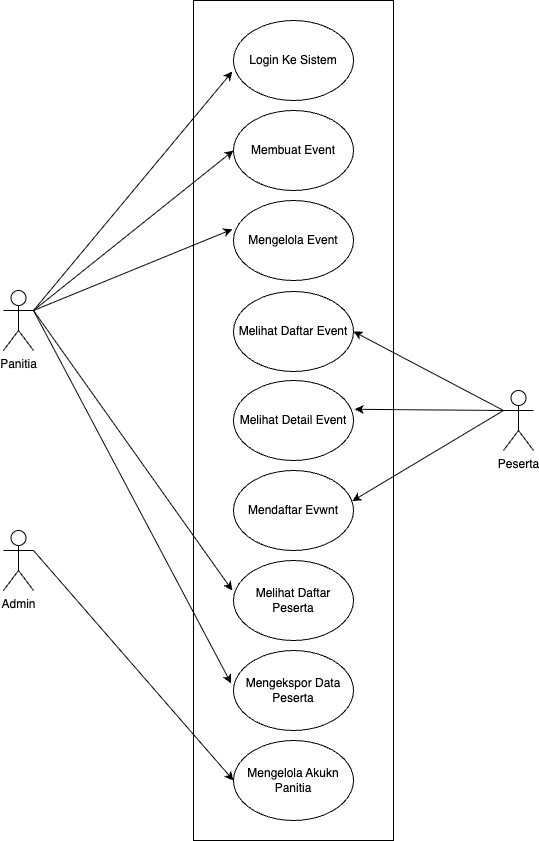

The diagram above was exported from draw.io. Its source (the exported page's mxGraphModel, read from the mxfile embedded in the PNG):
<mxGraphModel dx="1100" dy="953" grid="1" gridSize="10" guides="1" tooltips="1" connect="1" arrows="1" fold="1" page="1" pageScale="1" pageWidth="850" pageHeight="1100" math="0" shadow="0">
  <root>
    <mxCell id="0" />
    <mxCell id="1" parent="0" />
    <mxCell id="AVp71TeqD8k4POHxLjer-2" value="Melihat Daftar Event" style="ellipse;whiteSpace=wrap;html=1;" vertex="1" parent="1">
      <mxGeometry x="290" y="391" width="120" height="80" as="geometry" />
    </mxCell>
    <mxCell id="AVp71TeqD8k4POHxLjer-3" value="Melihat Detail Event" style="ellipse;whiteSpace=wrap;html=1;" vertex="1" parent="1">
      <mxGeometry x="290" y="480" width="120" height="80" as="geometry" />
    </mxCell>
    <mxCell id="AVp71TeqD8k4POHxLjer-4" value="Mendaftar Evwnt" style="ellipse;whiteSpace=wrap;html=1;" vertex="1" parent="1">
      <mxGeometry x="290" y="570" width="120" height="80" as="geometry" />
    </mxCell>
    <mxCell id="AVp71TeqD8k4POHxLjer-5" value="Login Ke Sistem" style="ellipse;whiteSpace=wrap;html=1;" vertex="1" parent="1">
      <mxGeometry x="290" y="120" width="120" height="80" as="geometry" />
    </mxCell>
    <mxCell id="AVp71TeqD8k4POHxLjer-6" value="Membuat Event" style="ellipse;whiteSpace=wrap;html=1;" vertex="1" parent="1">
      <mxGeometry x="290" y="210" width="120" height="80" as="geometry" />
    </mxCell>
    <mxCell id="AVp71TeqD8k4POHxLjer-7" value="Mengelola Event" style="ellipse;whiteSpace=wrap;html=1;" vertex="1" parent="1">
      <mxGeometry x="290" y="300" width="120" height="80" as="geometry" />
    </mxCell>
    <mxCell id="AVp71TeqD8k4POHxLjer-8" value="Melihat Daftar Peserta" style="ellipse;whiteSpace=wrap;html=1;" vertex="1" parent="1">
      <mxGeometry x="290" y="660" width="120" height="80" as="geometry" />
    </mxCell>
    <mxCell id="AVp71TeqD8k4POHxLjer-9" value="Mengekspor Data Peserta" style="ellipse;whiteSpace=wrap;html=1;" vertex="1" parent="1">
      <mxGeometry x="290" y="750" width="120" height="80" as="geometry" />
    </mxCell>
    <mxCell id="AVp71TeqD8k4POHxLjer-10" value="Mengelola Akukn Panitia" style="ellipse;whiteSpace=wrap;html=1;" vertex="1" parent="1">
      <mxGeometry x="290" y="840" width="120" height="80" as="geometry" />
    </mxCell>
    <mxCell id="AVp71TeqD8k4POHxLjer-13" value="Panitia" style="shape=umlActor;verticalLabelPosition=bottom;verticalAlign=top;html=1;outlineConnect=0;" vertex="1" parent="1">
      <mxGeometry x="60" y="390" width="30" height="60" as="geometry" />
    </mxCell>
    <mxCell id="AVp71TeqD8k4POHxLjer-14" value="Peserta" style="shape=umlActor;verticalLabelPosition=bottom;verticalAlign=top;html=1;outlineConnect=0;" vertex="1" parent="1">
      <mxGeometry x="560" y="490" width="30" height="60" as="geometry" />
    </mxCell>
    <mxCell id="AVp71TeqD8k4POHxLjer-15" value="Admin" style="shape=umlActor;verticalLabelPosition=bottom;verticalAlign=top;html=1;outlineConnect=0;" vertex="1" parent="1">
      <mxGeometry x="60" y="630" width="30" height="60" as="geometry" />
    </mxCell>
    <mxCell id="AVp71TeqD8k4POHxLjer-20" value="" style="endArrow=classic;html=1;rounded=0;exitX=0;exitY=0.3333333333333333;exitDx=0;exitDy=0;exitPerimeter=0;entryX=1;entryY=0.5;entryDx=0;entryDy=0;" edge="1" parent="1" source="AVp71TeqD8k4POHxLjer-14" target="AVp71TeqD8k4POHxLjer-2">
      <mxGeometry width="50" height="50" relative="1" as="geometry">
        <mxPoint x="530" y="590" as="sourcePoint" />
        <mxPoint x="480" y="530" as="targetPoint" />
      </mxGeometry>
    </mxCell>
    <mxCell id="AVp71TeqD8k4POHxLjer-21" value="" style="endArrow=classic;html=1;rounded=0;exitX=0;exitY=0.3333333333333333;exitDx=0;exitDy=0;exitPerimeter=0;entryX=1.01;entryY=0.36;entryDx=0;entryDy=0;entryPerimeter=0;" edge="1" parent="1" source="AVp71TeqD8k4POHxLjer-14" target="AVp71TeqD8k4POHxLjer-3">
      <mxGeometry width="50" height="50" relative="1" as="geometry">
        <mxPoint x="620" y="519" as="sourcePoint" />
        <mxPoint x="410" y="480" as="targetPoint" />
      </mxGeometry>
    </mxCell>
    <mxCell id="AVp71TeqD8k4POHxLjer-22" value="" style="endArrow=classic;html=1;rounded=0;entryX=0.99;entryY=0.382;entryDx=0;entryDy=0;entryPerimeter=0;exitX=0;exitY=0.3333333333333333;exitDx=0;exitDy=0;exitPerimeter=0;" edge="1" parent="1" source="AVp71TeqD8k4POHxLjer-14" target="AVp71TeqD8k4POHxLjer-4">
      <mxGeometry width="50" height="50" relative="1" as="geometry">
        <mxPoint x="620" y="470" as="sourcePoint" />
        <mxPoint x="421" y="519" as="targetPoint" />
      </mxGeometry>
    </mxCell>
    <mxCell id="AVp71TeqD8k4POHxLjer-23" value="" style="endArrow=classic;html=1;rounded=0;exitX=1;exitY=0.3333333333333333;exitDx=0;exitDy=0;exitPerimeter=0;entryX=-0.01;entryY=0.639;entryDx=0;entryDy=0;entryPerimeter=0;" edge="1" parent="1" source="AVp71TeqD8k4POHxLjer-13" target="AVp71TeqD8k4POHxLjer-5">
      <mxGeometry width="50" height="50" relative="1" as="geometry">
        <mxPoint x="150" y="370" as="sourcePoint" />
        <mxPoint x="200" y="320" as="targetPoint" />
      </mxGeometry>
    </mxCell>
    <mxCell id="AVp71TeqD8k4POHxLjer-24" value="" style="endArrow=classic;html=1;rounded=0;exitX=1;exitY=0.3333333333333333;exitDx=0;exitDy=0;exitPerimeter=0;entryX=0;entryY=0.5;entryDx=0;entryDy=0;" edge="1" parent="1" source="AVp71TeqD8k4POHxLjer-15" target="AVp71TeqD8k4POHxLjer-10">
      <mxGeometry width="50" height="50" relative="1" as="geometry">
        <mxPoint x="140" y="660" as="sourcePoint" />
        <mxPoint x="190" y="610" as="targetPoint" />
      </mxGeometry>
    </mxCell>
    <mxCell id="AVp71TeqD8k4POHxLjer-25" value="" style="endArrow=classic;html=1;rounded=0;entryX=0;entryY=0.5;entryDx=0;entryDy=0;exitX=1;exitY=0.3333333333333333;exitDx=0;exitDy=0;exitPerimeter=0;" edge="1" parent="1" source="AVp71TeqD8k4POHxLjer-13" target="AVp71TeqD8k4POHxLjer-6">
      <mxGeometry width="50" height="50" relative="1" as="geometry">
        <mxPoint x="80" y="360" as="sourcePoint" />
        <mxPoint x="299" y="181" as="targetPoint" />
      </mxGeometry>
    </mxCell>
    <mxCell id="AVp71TeqD8k4POHxLjer-26" value="" style="endArrow=classic;html=1;rounded=0;entryX=-0.01;entryY=0.36;entryDx=0;entryDy=0;entryPerimeter=0;exitX=1;exitY=0.3333333333333333;exitDx=0;exitDy=0;exitPerimeter=0;" edge="1" parent="1" source="AVp71TeqD8k4POHxLjer-13" target="AVp71TeqD8k4POHxLjer-7">
      <mxGeometry width="50" height="50" relative="1" as="geometry">
        <mxPoint x="100" y="260" as="sourcePoint" />
        <mxPoint x="300" y="260" as="targetPoint" />
      </mxGeometry>
    </mxCell>
    <mxCell id="AVp71TeqD8k4POHxLjer-27" value="" style="endArrow=classic;html=1;rounded=0;entryX=-0.01;entryY=0.374;entryDx=0;entryDy=0;entryPerimeter=0;exitX=1;exitY=0.3333333333333333;exitDx=0;exitDy=0;exitPerimeter=0;" edge="1" parent="1" source="AVp71TeqD8k4POHxLjer-13" target="AVp71TeqD8k4POHxLjer-8">
      <mxGeometry width="50" height="50" relative="1" as="geometry">
        <mxPoint x="100" y="260" as="sourcePoint" />
        <mxPoint x="299" y="339" as="targetPoint" />
      </mxGeometry>
    </mxCell>
    <mxCell id="AVp71TeqD8k4POHxLjer-28" value="" style="endArrow=classic;html=1;rounded=0;entryX=-0.02;entryY=0.411;entryDx=0;entryDy=0;entryPerimeter=0;exitX=1;exitY=0.3333333333333333;exitDx=0;exitDy=0;exitPerimeter=0;" edge="1" parent="1" source="AVp71TeqD8k4POHxLjer-13" target="AVp71TeqD8k4POHxLjer-9">
      <mxGeometry width="50" height="50" relative="1" as="geometry">
        <mxPoint x="100" y="270" as="sourcePoint" />
        <mxPoint x="299" y="700" as="targetPoint" />
      </mxGeometry>
    </mxCell>
    <mxCell id="AVp71TeqD8k4POHxLjer-30" value="" style="rounded=0;whiteSpace=wrap;html=1;fillColor=none;" vertex="1" parent="1">
      <mxGeometry x="250" y="100" width="200" height="840" as="geometry" />
    </mxCell>
  </root>
</mxGraphModel>